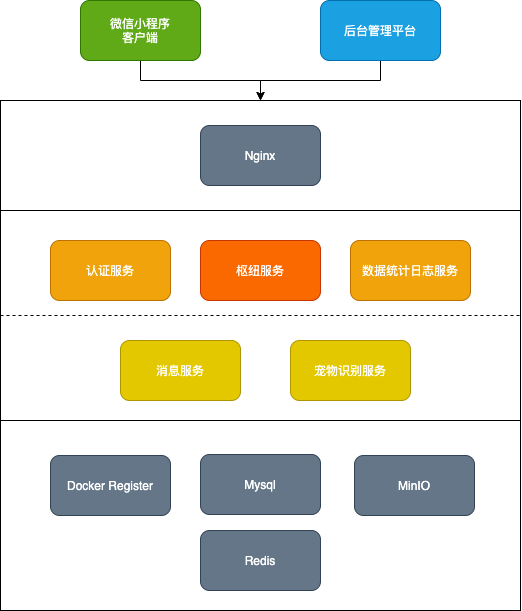

The diagram above was exported from draw.io. Its source (the exported page's mxGraphModel, read from the mxfile embedded in the PNG):
<mxGraphModel dx="607" dy="680" grid="1" gridSize="10" guides="1" tooltips="1" connect="1" arrows="1" fold="1" page="1" pageScale="1" pageWidth="827" pageHeight="1169" math="0" shadow="0">
  <root>
    <mxCell id="0" />
    <mxCell id="1" parent="0" />
    <mxCell id="2" value="" style="rounded=0;whiteSpace=wrap;html=1;" parent="1" vertex="1">
      <mxGeometry x="60" y="310" width="520" height="210" as="geometry" />
    </mxCell>
    <mxCell id="52" style="edgeStyle=orthogonalEdgeStyle;rounded=0;jumpStyle=gap;orthogonalLoop=1;jettySize=auto;html=1;exitX=0.5;exitY=1;exitDx=0;exitDy=0;" parent="1" source="4" target="23" edge="1">
      <mxGeometry relative="1" as="geometry" />
    </mxCell>
    <mxCell id="4" value="微信小程序&lt;br&gt;客户端" style="rounded=1;whiteSpace=wrap;html=1;fillColor=#60a917;strokeColor=#2D7600;fontColor=#ffffff;" parent="1" vertex="1">
      <mxGeometry x="140" y="100" width="120" height="60" as="geometry" />
    </mxCell>
    <mxCell id="8" value="枢纽服务" style="rounded=1;whiteSpace=wrap;html=1;fillColor=#fa6800;strokeColor=#C73500;fontColor=#ffffff;" parent="1" vertex="1">
      <mxGeometry x="260" y="340" width="120" height="60" as="geometry" />
    </mxCell>
    <mxCell id="12" value="数据统计日志服务" style="rounded=1;whiteSpace=wrap;html=1;fillColor=#f0a30a;strokeColor=#BD7000;fontColor=#ffffff;" parent="1" vertex="1">
      <mxGeometry x="410" y="340" width="120" height="60" as="geometry" />
    </mxCell>
    <mxCell id="14" value="宠物识别服务" style="rounded=1;whiteSpace=wrap;html=1;fillColor=#e3c800;strokeColor=#B09500;fontColor=#ffffff;" parent="1" vertex="1">
      <mxGeometry x="350" y="440" width="120" height="60" as="geometry" />
    </mxCell>
    <mxCell id="18" value="" style="rounded=0;whiteSpace=wrap;html=1;" parent="1" vertex="1">
      <mxGeometry x="60" y="520" width="520" height="190" as="geometry" />
    </mxCell>
    <mxCell id="19" value="Docker Register" style="rounded=1;whiteSpace=wrap;html=1;fillColor=#647687;strokeColor=#314354;fontColor=#ffffff;" parent="1" vertex="1">
      <mxGeometry x="110" y="555" width="120" height="60" as="geometry" />
    </mxCell>
    <mxCell id="20" value="Mysql" style="rounded=1;whiteSpace=wrap;html=1;fillColor=#647687;strokeColor=#314354;fontColor=#ffffff;" parent="1" vertex="1">
      <mxGeometry x="260" y="554" width="120" height="60" as="geometry" />
    </mxCell>
    <mxCell id="21" value="MinIO" style="rounded=1;whiteSpace=wrap;html=1;fillColor=#647687;strokeColor=#314354;fontColor=#ffffff;" parent="1" vertex="1">
      <mxGeometry x="414" y="555" width="120" height="60" as="geometry" />
    </mxCell>
    <mxCell id="22" value="Redis" style="rounded=1;whiteSpace=wrap;html=1;fillColor=#647687;strokeColor=#314354;fontColor=#ffffff;" parent="1" vertex="1">
      <mxGeometry x="260" y="630" width="120" height="60" as="geometry" />
    </mxCell>
    <mxCell id="23" value="" style="rounded=0;whiteSpace=wrap;html=1;" parent="1" vertex="1">
      <mxGeometry x="60" y="200" width="520" height="110" as="geometry" />
    </mxCell>
    <mxCell id="6" value="Nginx" style="rounded=1;whiteSpace=wrap;html=1;fillColor=#647687;strokeColor=#314354;fontColor=#ffffff;" parent="1" vertex="1">
      <mxGeometry x="260" y="225" width="120" height="60" as="geometry" />
    </mxCell>
    <mxCell id="24" value="认证服务" style="rounded=1;whiteSpace=wrap;html=1;fillColor=#f0a30a;strokeColor=#BD7000;fontColor=#ffffff;" parent="1" vertex="1">
      <mxGeometry x="110" y="340" width="120" height="60" as="geometry" />
    </mxCell>
    <mxCell id="25" value="消息服务" style="rounded=1;whiteSpace=wrap;html=1;fillColor=#e3c800;strokeColor=#B09500;fontColor=#ffffff;" parent="1" vertex="1">
      <mxGeometry x="180" y="440" width="120" height="60" as="geometry" />
    </mxCell>
    <mxCell id="26" value="" style="endArrow=none;html=1;exitX=0;exitY=0.5;exitDx=0;exitDy=0;entryX=1;entryY=0.5;entryDx=0;entryDy=0;dashed=1;" parent="1" source="2" target="2" edge="1">
      <mxGeometry width="50" height="50" relative="1" as="geometry">
        <mxPoint x="400" y="490" as="sourcePoint" />
        <mxPoint x="450" y="440" as="targetPoint" />
      </mxGeometry>
    </mxCell>
    <mxCell id="53" style="edgeStyle=orthogonalEdgeStyle;rounded=0;jumpStyle=gap;orthogonalLoop=1;jettySize=auto;html=1;exitX=0.5;exitY=1;exitDx=0;exitDy=0;entryX=0.5;entryY=0;entryDx=0;entryDy=0;" parent="1" source="51" target="23" edge="1">
      <mxGeometry relative="1" as="geometry" />
    </mxCell>
    <mxCell id="51" value="后台管理平台" style="rounded=1;whiteSpace=wrap;html=1;fillColor=#1ba1e2;strokeColor=#006EAF;fontColor=#ffffff;" parent="1" vertex="1">
      <mxGeometry x="380" y="100" width="120" height="60" as="geometry" />
    </mxCell>
  </root>
</mxGraphModel>